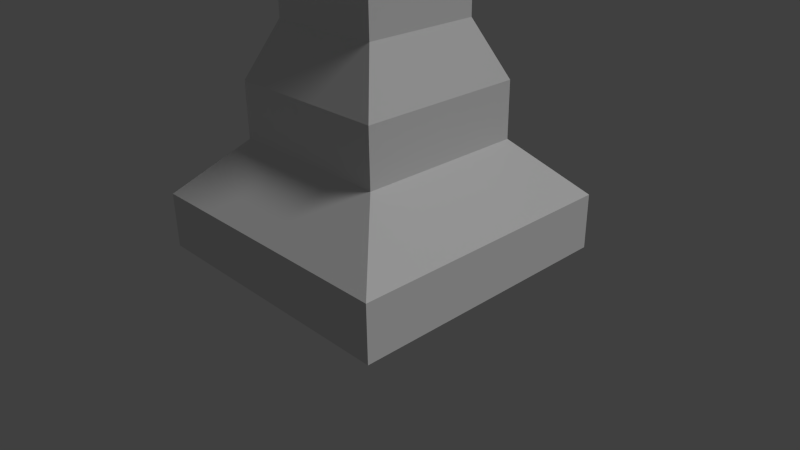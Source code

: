 # Source: pillar0.blend  (saved by Blender 2.76.0; exported with 4.5.12 LTS)
import bpy
from mathutils import Matrix  # noqa: F401  (used for matrix-valued properties, if any)

bpy.ops.wm.read_factory_settings(use_empty=True)
scene = bpy.context.scene
scene.name = 'Scene'

# ---- collections
col_collection_1 = bpy.data.collections.new('Collection 1'); scene.collection.children.link(col_collection_1)

# ---- materials (node trees are filled in below, after node groups)
mat_material = bpy.data.materials.new('Material')
mat_material.alpha_threshold = 0.0
mat_material.use_transparent_shadow = False
mat_material.roughness = 0.5
mat_material.specular_intensity = 0.0
mat_material.line_color = (0.0, 0.0, 0.0, 1.0)

# ---- material node trees

# ---- world
world_world = bpy.data.worlds.new('World'); scene.world = world_world
world_world.color = (0.05088, 0.05088, 0.05088)
world_world.use_sun_shadow = False
world_world.sun_shadow_jitter_overblur = 0.0
world_world.cycles.sampling_method = 'MANUAL'
world_world.cycles.sample_map_resolution = 256

# ---- cameras
cam_camera = bpy.data.cameras.new('Camera')
cam_camera.clip_end = 100.0
cam_camera.lens = 35.0
cam_camera.sensor_width = 32.0
cam_camera.sensor_height = 18.0
cam_camera.ortho_scale = 7.314
cam_camera.dof.focus_distance = 0.0
cam_camera.dof.aperture_fstop = 128.0

# ---- lights
light_lamp = bpy.data.lights.new('Lamp', 'SUN')
light_lamp.transmission_factor = 0.0
light_lamp.cutoff_distance = 30.0
light_lamp.angle = 0.1993
light_lamp.energy = 1.0
light_lamp.shadow_buffer_clip_start = 1.001
light_lamp.shadow_soft_size = 0.1
light_lamp.shadow_cascade_max_distance = 1000.0
light_lamp.cycles.use_multiple_importance_sampling = False

# ---- meshes
me_cube = bpy.data.meshes.new('Cube')
me_cube.from_pydata([(-0.5556, 0.5556, 0.0), (0.5556, -0.5556, 0.0), (-0.5556, -0.5556, 0.0), (0.5556, 0.5556, 0.0), (0.5556, -0.5556, 0.2222), (0.5556, 0.5556, 0.2222), (-0.5556, -0.5556, 0.2222), (-0.5556, 0.5556, 0.2222), (0.3333, -0.3333, 0.4444), (0.3333, 0.3333, 0.4444), (-0.3333, -0.3333, 0.4444), (-0.3333, 0.3333, 0.4444), (0.3333, -0.3333, 0.6667), (0.3333, 0.3333, 0.6667), (-0.3333, -0.3333, 0.6667), (-0.3333, 0.3333, 0.6667), (0.2333, -0.2333, 0.8889), (0.2333, 0.2333, 0.8889), (-0.2333, -0.2333, 0.8889), (-0.2333, 0.2333, 0.8889), (0.2333, -0.2333, 1.778), (0.2333, 0.2333, 1.778), (-0.2333, -0.2333, 1.778), (-0.2333, 0.2333, 1.778), (-0.3967, 0.3967, 2.0), (-0.3967, -0.3967, 2.0), (0.3967, 0.3967, 2.0), (0.3967, -0.3967, 2.0), (0.3967, -0.3967, 2.222), (-0.3967, -0.3967, 2.222), (0.3967, 0.3967, 2.222), (-0.3967, 0.3967, 2.222)], [], [(3, 1, 2, 0), (7, 6, 10, 11), (1, 3, 5, 4), (0, 2, 6, 7), (2, 1, 4, 6), (3, 0, 7, 5), (9, 11, 15, 13), (6, 4, 8, 10), (5, 7, 11, 9), (4, 5, 9, 8), (13, 15, 19, 17), (8, 9, 13, 12), (11, 10, 14, 15), (10, 8, 12, 14), (19, 18, 22, 23), (12, 13, 17, 16), (15, 14, 18, 19), (14, 12, 16, 18), (21, 23, 24, 26), (18, 16, 20, 22), (17, 19, 23, 21), (16, 17, 21, 20), (24, 25, 29, 31), (20, 21, 26, 27), (23, 22, 25, 24), (22, 20, 27, 25), (30, 31, 29, 28), (25, 27, 28, 29), (26, 24, 31, 30), (27, 26, 30, 28)])
_uv = me_cube.uv_layers.new(name='UVMap')
_uv.uv.foreach_set('vector', [0.4988, 0.9996, 0.4988, 0.5034, 0.001073, 0.5034, 0.001073, 0.9996, 0.001224, 0.09685, 0.3623, 0.09685, 0.29, 0.1834, 0.07343, 0.1834, 0.001225, 0.01638, 0.3623, 0.01639, 0.3623, 0.09685, 0.001224, 0.09685, 0.001225, 0.01638, 0.3623, 0.01639, 0.3623, 0.09685, 0.001224, 0.09685, 0.001225, 0.01638, 0.3623, 0.01639, 0.3623, 0.09685, 0.001224, 0.09685, 0.001225, 0.01638, 0.3623, 0.01639, 0.3623, 0.09685, 0.001224, 0.09685, 0.07343, 0.1834, 0.29, 0.1834, 0.29, 0.273, 0.07343, 0.273, 0.001224, 0.09685, 0.3623, 0.09685, 0.29, 0.1834, 0.07343, 0.1834, 0.001224, 0.09685, 0.3623, 0.09685, 0.29, 0.1834, 0.07343, 0.1834, 0.001224, 0.09685, 0.3623, 0.09685, 0.29, 0.1834, 0.07343, 0.1834, 0.07343, 0.273, 0.29, 0.273, 0.2576, 0.3559, 0.1059, 0.3559, 0.07343, 0.1834, 0.29, 0.1834, 0.29, 0.273, 0.07343, 0.273, 0.07343, 0.1834, 0.29, 0.1834, 0.29, 0.273, 0.07343, 0.273, 0.07343, 0.1834, 0.29, 0.1834, 0.29, 0.273, 0.07343, 0.273, 0.3743, 0.184, 0.499, 0.184, 0.499, 0.4397, 0.3743, 0.4397, 0.07343, 0.273, 0.29, 0.273, 0.2576, 0.3559, 0.1059, 0.3559, 0.07343, 0.273, 0.29, 0.273, 0.2576, 0.3559, 0.1059, 0.3559, 0.07343, 0.273, 0.29, 0.273, 0.2576, 0.3559, 0.1059, 0.3559, 0.2337, 0.1845, 0.06071, 0.1845, 0.0008815, 0.09612, 0.2943, 0.09612, 0.0001264, 0.184, 0.1248, 0.184, 0.1248, 0.4397, 0.0001265, 0.4397, 0.2495, 0.184, 0.3743, 0.184, 0.3743, 0.4397, 0.2495, 0.4397, 0.1248, 0.184, 0.2495, 0.184, 0.2495, 0.4397, 0.1248, 0.4397, 0.2943, 0.09612, 0.0008815, 0.09612, 0.0008815, 0.0151, 0.295, 0.0151, 0.2337, 0.1838, 0.06071, 0.1838, 0.0008815, 0.09692, 0.2943, 0.09692, 0.2337, 0.1845, 0.06071, 0.1845, 0.0008815, 0.09612, 0.2943, 0.09612, 0.2337, 0.1861, 0.06071, 0.1861, 0.0008815, 0.0975, 0.295, 0.0975, 0.3752, 0.8767, 0.1222, 0.8767, 0.1222, 0.6237, 0.3752, 0.6237, 0.295, 0.0975, 0.0008815, 0.0975, 0.0008815, 0.01549, 0.2943, 0.01549, 0.2943, 0.09612, 0.0008815, 0.09612, 0.0008815, 0.01567, 0.295, 0.01567, 0.2943, 0.09692, 0.0008815, 0.09692, 0.0008815, 0.01665, 0.2943, 0.01665])
me_cube.materials.append(mat_material)
me_cube.use_remesh_preserve_volume = False
me_cube.use_remesh_preserve_attributes = False
me_cube.use_mirror_vertex_groups = False
me_cube.update()

# ---- objects
ob_cube = bpy.data.objects.new('Cube', me_cube)
ob_lamp = bpy.data.objects.new('Lamp', light_lamp)
ob_camera = bpy.data.objects.new('Camera', cam_camera)

# ---- transforms, parenting, visibility, modifiers, constraints
ob_cube.location = (0.0, 0.0, 0.0)
ob_cube.scale = (4.5, 4.5, 4.5)
ob_cube.lock_rotations_4d = False
ob_cube.empty_display_type = 'ARROWS'
ob_cube.lineart.crease_threshold = 0.0
ob_lamp.location = (4.076, 1.005, 5.904)
ob_lamp.rotation_euler = (0.6503, 0.05522, 1.866)
ob_lamp.lock_rotations_4d = False
ob_lamp.empty_display_type = 'ARROWS'
ob_lamp.color = (0.0, 0.0, 0.0, 0.0)
ob_lamp.lineart.crease_threshold = 0.0
ob_camera.location = (10.13, -8.977, 7.144)
ob_camera.rotation_euler = (1.109, 0.01082, 0.8149)
ob_camera.lock_rotations_4d = False
ob_camera.empty_display_type = 'ARROWS'
ob_camera.color = (0.0, 0.0, 0.0, 0.0)
ob_camera.display_type = 'WIRE'
ob_camera.lineart.crease_threshold = 0.0

# ---- collection membership
col_collection_1.objects.link(ob_cube)
col_collection_1.objects.link(ob_lamp)
col_collection_1.objects.link(ob_camera)

# ---- scene / render settings (as saved in the file)
scene.camera = ob_camera
scene.frame_start = 1; scene.frame_end = 250; scene.frame_set(0)
scene.render.engine = 'BLENDER_EEVEE_NEXT'
scene.render.resolution_percentage = 50
scene.render.dither_intensity = 0.0
scene.cycles.use_denoising = False
scene.cycles.samples = 10
scene.cycles.sampling_pattern = 'TABULATED_SOBOL'
scene.cycles.light_sampling_threshold = 0.0
scene.cycles.use_adaptive_sampling = False
scene.cycles.use_light_tree = False
scene.cycles.blur_glossy = 0.0
scene.cycles.pixel_filter_type = 'GAUSSIAN'
scene.cycles.sample_clamp_indirect = 0.0
scene.view_settings.view_transform = 'Standard'
bpy.context.view_layer.update()
